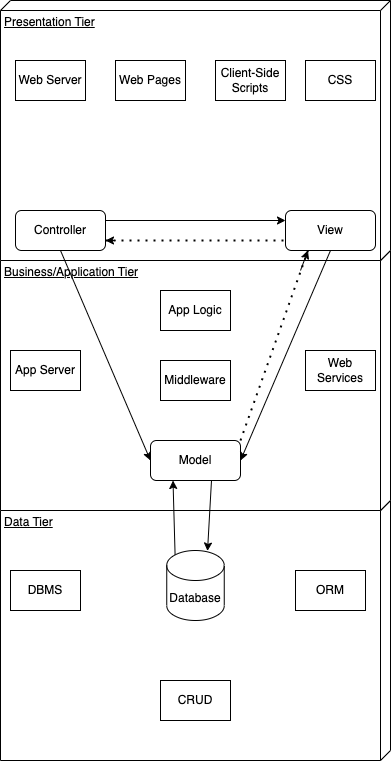

The diagram above was exported from draw.io. Its source (the exported page's mxGraphModel, read from the mxfile embedded in the PNG):
<mxGraphModel dx="954" dy="549" grid="1" gridSize="10" guides="1" tooltips="1" connect="1" arrows="1" fold="1" page="1" pageScale="1" pageWidth="850" pageHeight="1100" math="0" shadow="0">
  <root>
    <mxCell id="0" />
    <mxCell id="1" parent="0" />
    <mxCell id="eZCYpDCddTeLDfr763Ur-47" value="Data Tier" style="verticalAlign=top;align=left;spacingTop=8;spacingLeft=2;spacingRight=12;shape=cube;size=10;direction=south;fontStyle=4;html=1;whiteSpace=wrap;" vertex="1" parent="1">
      <mxGeometry x="170" y="630" width="390" height="260" as="geometry" />
    </mxCell>
    <mxCell id="eZCYpDCddTeLDfr763Ur-25" value="Business/Application Tier" style="verticalAlign=top;align=left;spacingTop=8;spacingLeft=2;spacingRight=12;shape=cube;size=10;direction=south;fontStyle=4;html=1;whiteSpace=wrap;" vertex="1" parent="1">
      <mxGeometry x="170" y="380" width="390" height="260" as="geometry" />
    </mxCell>
    <mxCell id="eZCYpDCddTeLDfr763Ur-37" value="Presentation Tier" style="verticalAlign=top;align=left;spacingTop=8;spacingLeft=2;spacingRight=12;shape=cube;size=10;direction=south;fontStyle=4;html=1;whiteSpace=wrap;" vertex="1" parent="1">
      <mxGeometry x="170" y="130" width="390" height="260" as="geometry" />
    </mxCell>
    <mxCell id="eZCYpDCddTeLDfr763Ur-38" value="Controller" style="rounded=1;whiteSpace=wrap;html=1;" vertex="1" parent="1">
      <mxGeometry x="185" y="340" width="90" height="40" as="geometry" />
    </mxCell>
    <mxCell id="eZCYpDCddTeLDfr763Ur-39" value="View" style="rounded=1;whiteSpace=wrap;html=1;" vertex="1" parent="1">
      <mxGeometry x="455" y="340" width="90" height="40" as="geometry" />
    </mxCell>
    <mxCell id="eZCYpDCddTeLDfr763Ur-40" value="" style="endArrow=classic;html=1;rounded=0;exitX=1;exitY=0.25;exitDx=0;exitDy=0;entryX=0;entryY=0.25;entryDx=0;entryDy=0;" edge="1" parent="1" source="eZCYpDCddTeLDfr763Ur-38" target="eZCYpDCddTeLDfr763Ur-39">
      <mxGeometry width="50" height="50" relative="1" as="geometry">
        <mxPoint x="295" y="290" as="sourcePoint" />
        <mxPoint x="345" y="240" as="targetPoint" />
      </mxGeometry>
    </mxCell>
    <mxCell id="eZCYpDCddTeLDfr763Ur-41" value="" style="endArrow=none;dashed=1;html=1;dashPattern=1 3;strokeWidth=2;rounded=0;exitX=1;exitY=0.75;exitDx=0;exitDy=0;entryX=0;entryY=0.75;entryDx=0;entryDy=0;" edge="1" parent="1" source="eZCYpDCddTeLDfr763Ur-38" target="eZCYpDCddTeLDfr763Ur-39">
      <mxGeometry width="50" height="50" relative="1" as="geometry">
        <mxPoint x="305" y="290" as="sourcePoint" />
        <mxPoint x="355" y="240" as="targetPoint" />
      </mxGeometry>
    </mxCell>
    <mxCell id="eZCYpDCddTeLDfr763Ur-42" value="" style="endArrow=classic;html=1;rounded=0;entryX=1;entryY=0.75;entryDx=0;entryDy=0;" edge="1" parent="1" target="eZCYpDCddTeLDfr763Ur-38">
      <mxGeometry width="50" height="50" relative="1" as="geometry">
        <mxPoint x="285" y="370" as="sourcePoint" />
        <mxPoint x="455" y="270" as="targetPoint" />
      </mxGeometry>
    </mxCell>
    <mxCell id="eZCYpDCddTeLDfr763Ur-43" value="Web Server" style="rounded=0;whiteSpace=wrap;html=1;" vertex="1" parent="1">
      <mxGeometry x="185" y="190" width="70" height="40" as="geometry" />
    </mxCell>
    <mxCell id="eZCYpDCddTeLDfr763Ur-44" value="Web Pages" style="rounded=0;whiteSpace=wrap;html=1;" vertex="1" parent="1">
      <mxGeometry x="285" y="190" width="70" height="40" as="geometry" />
    </mxCell>
    <mxCell id="eZCYpDCddTeLDfr763Ur-45" value="Client-Side Scripts" style="rounded=0;whiteSpace=wrap;html=1;" vertex="1" parent="1">
      <mxGeometry x="385" y="190" width="70" height="40" as="geometry" />
    </mxCell>
    <mxCell id="eZCYpDCddTeLDfr763Ur-46" value="CSS" style="rounded=0;whiteSpace=wrap;html=1;" vertex="1" parent="1">
      <mxGeometry x="475" y="190" width="70" height="40" as="geometry" />
    </mxCell>
    <mxCell id="eZCYpDCddTeLDfr763Ur-48" value="Model" style="rounded=1;whiteSpace=wrap;html=1;" vertex="1" parent="1">
      <mxGeometry x="320" y="570" width="90" height="40" as="geometry" />
    </mxCell>
    <mxCell id="eZCYpDCddTeLDfr763Ur-49" value="" style="endArrow=classic;html=1;rounded=0;exitX=0.5;exitY=1;exitDx=0;exitDy=0;entryX=0;entryY=0.5;entryDx=0;entryDy=0;" edge="1" parent="1" source="eZCYpDCddTeLDfr763Ur-38" target="eZCYpDCddTeLDfr763Ur-48">
      <mxGeometry width="50" height="50" relative="1" as="geometry">
        <mxPoint x="210" y="540" as="sourcePoint" />
        <mxPoint x="260" y="490" as="targetPoint" />
      </mxGeometry>
    </mxCell>
    <mxCell id="eZCYpDCddTeLDfr763Ur-50" value="" style="endArrow=classic;html=1;rounded=0;exitX=0.5;exitY=1;exitDx=0;exitDy=0;entryX=1;entryY=0.5;entryDx=0;entryDy=0;" edge="1" parent="1" source="eZCYpDCddTeLDfr763Ur-39" target="eZCYpDCddTeLDfr763Ur-48">
      <mxGeometry width="50" height="50" relative="1" as="geometry">
        <mxPoint x="430" y="470" as="sourcePoint" />
        <mxPoint x="480" y="420" as="targetPoint" />
      </mxGeometry>
    </mxCell>
    <mxCell id="eZCYpDCddTeLDfr763Ur-51" value="" style="endArrow=none;dashed=1;html=1;dashPattern=1 3;strokeWidth=2;rounded=0;exitX=1;exitY=0;exitDx=0;exitDy=0;entryX=0.25;entryY=1;entryDx=0;entryDy=0;" edge="1" parent="1" source="eZCYpDCddTeLDfr763Ur-48" target="eZCYpDCddTeLDfr763Ur-39">
      <mxGeometry width="50" height="50" relative="1" as="geometry">
        <mxPoint x="450" y="470" as="sourcePoint" />
        <mxPoint x="500" y="420" as="targetPoint" />
      </mxGeometry>
    </mxCell>
    <mxCell id="eZCYpDCddTeLDfr763Ur-52" value="" style="endArrow=classic;html=1;rounded=0;entryX=0.25;entryY=1;entryDx=0;entryDy=0;" edge="1" parent="1" target="eZCYpDCddTeLDfr763Ur-39">
      <mxGeometry width="50" height="50" relative="1" as="geometry">
        <mxPoint x="470" y="400" as="sourcePoint" />
        <mxPoint x="530" y="410" as="targetPoint" />
      </mxGeometry>
    </mxCell>
    <mxCell id="eZCYpDCddTeLDfr763Ur-53" value="App Server" style="rounded=0;whiteSpace=wrap;html=1;" vertex="1" parent="1">
      <mxGeometry x="180" y="480" width="70" height="40" as="geometry" />
    </mxCell>
    <mxCell id="eZCYpDCddTeLDfr763Ur-54" value="App Logic" style="rounded=0;whiteSpace=wrap;html=1;" vertex="1" parent="1">
      <mxGeometry x="330" y="420" width="70" height="40" as="geometry" />
    </mxCell>
    <mxCell id="eZCYpDCddTeLDfr763Ur-55" value="Web Services" style="rounded=0;whiteSpace=wrap;html=1;" vertex="1" parent="1">
      <mxGeometry x="475" y="480" width="70" height="40" as="geometry" />
    </mxCell>
    <mxCell id="eZCYpDCddTeLDfr763Ur-56" value="Middleware" style="rounded=0;whiteSpace=wrap;html=1;" vertex="1" parent="1">
      <mxGeometry x="330" y="490" width="70" height="40" as="geometry" />
    </mxCell>
    <mxCell id="eZCYpDCddTeLDfr763Ur-58" value="" style="endArrow=classic;html=1;rounded=0;entryX=0.25;entryY=1;entryDx=0;entryDy=0;exitX=0.145;exitY=0;exitDx=0;exitDy=4.35;exitPerimeter=0;" edge="1" parent="1" source="eZCYpDCddTeLDfr763Ur-61" target="eZCYpDCddTeLDfr763Ur-48">
      <mxGeometry width="50" height="50" relative="1" as="geometry">
        <mxPoint x="346.5250000000001" y="674.3499999999999" as="sourcePoint" />
        <mxPoint x="290" y="680" as="targetPoint" />
      </mxGeometry>
    </mxCell>
    <mxCell id="eZCYpDCddTeLDfr763Ur-59" value="" style="endArrow=classic;html=1;rounded=0;exitX=0.678;exitY=0.988;exitDx=0;exitDy=0;exitPerimeter=0;entryX=0.709;entryY=0.007;entryDx=0;entryDy=0;entryPerimeter=0;" edge="1" parent="1" source="eZCYpDCddTeLDfr763Ur-48" target="eZCYpDCddTeLDfr763Ur-61">
      <mxGeometry width="50" height="50" relative="1" as="geometry">
        <mxPoint x="430" y="680" as="sourcePoint" />
        <mxPoint x="378.4749999999999" y="674.3499999999999" as="targetPoint" />
      </mxGeometry>
    </mxCell>
    <mxCell id="eZCYpDCddTeLDfr763Ur-61" value="Database" style="shape=cylinder3;whiteSpace=wrap;html=1;boundedLbl=1;backgroundOutline=1;size=15;" vertex="1" parent="1">
      <mxGeometry x="336.25" y="680" width="57.5" height="70" as="geometry" />
    </mxCell>
    <mxCell id="eZCYpDCddTeLDfr763Ur-62" value="DBMS" style="rounded=0;whiteSpace=wrap;html=1;" vertex="1" parent="1">
      <mxGeometry x="180" y="700" width="70" height="40" as="geometry" />
    </mxCell>
    <mxCell id="eZCYpDCddTeLDfr763Ur-63" value="ORM" style="rounded=0;whiteSpace=wrap;html=1;" vertex="1" parent="1">
      <mxGeometry x="465" y="700" width="70" height="40" as="geometry" />
    </mxCell>
    <mxCell id="eZCYpDCddTeLDfr763Ur-64" value="CRUD" style="rounded=0;whiteSpace=wrap;html=1;" vertex="1" parent="1">
      <mxGeometry x="330" y="810" width="70" height="40" as="geometry" />
    </mxCell>
  </root>
</mxGraphModel>